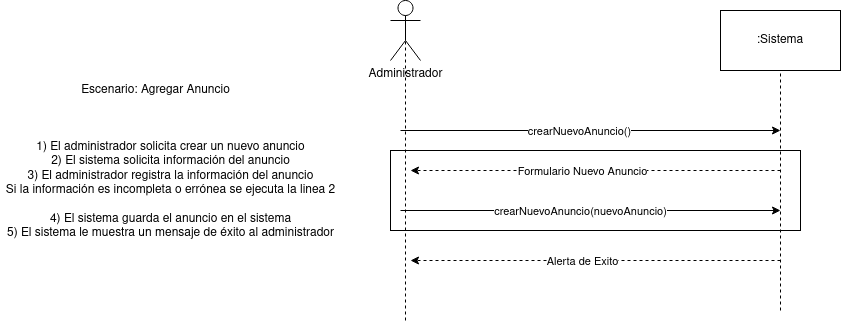

The diagram above was exported from draw.io. Its source (the exported page's mxGraphModel, read from the mxfile embedded in the PNG):
<mxGraphModel dx="2200" dy="792" grid="1" gridSize="10" guides="1" tooltips="1" connect="1" arrows="1" fold="1" page="1" pageScale="1" pageWidth="827" pageHeight="1169" math="0" shadow="0">
  <root>
    <mxCell id="iRS0G1xmklg0jHMdZgbQ-0" />
    <mxCell id="iRS0G1xmklg0jHMdZgbQ-1" parent="iRS0G1xmklg0jHMdZgbQ-0" />
    <mxCell id="JJf-Mjvyo_Rj4HyKBhOn-0" value="" style="rounded=0;whiteSpace=wrap;html=1;fillColor=none;" vertex="1" parent="iRS0G1xmklg0jHMdZgbQ-1">
      <mxGeometry x="370" y="290" width="410" height="80" as="geometry" />
    </mxCell>
    <mxCell id="JJf-Mjvyo_Rj4HyKBhOn-1" value="Administrador" style="shape=umlActor;verticalLabelPosition=bottom;verticalAlign=top;html=1;outlineConnect=0;" vertex="1" parent="iRS0G1xmklg0jHMdZgbQ-1">
      <mxGeometry x="370" y="140" width="30" height="60" as="geometry" />
    </mxCell>
    <mxCell id="JJf-Mjvyo_Rj4HyKBhOn-2" value=":Sistema" style="rounded=0;whiteSpace=wrap;html=1;" vertex="1" parent="iRS0G1xmklg0jHMdZgbQ-1">
      <mxGeometry x="700" y="150" width="120" height="60" as="geometry" />
    </mxCell>
    <mxCell id="JJf-Mjvyo_Rj4HyKBhOn-3" value="" style="endArrow=none;dashed=1;html=1;entryX=0.5;entryY=0.5;entryDx=0;entryDy=0;entryPerimeter=0;" edge="1" parent="iRS0G1xmklg0jHMdZgbQ-1" target="JJf-Mjvyo_Rj4HyKBhOn-1">
      <mxGeometry width="50" height="50" relative="1" as="geometry">
        <mxPoint x="385" y="460" as="sourcePoint" />
        <mxPoint x="380" y="230" as="targetPoint" />
      </mxGeometry>
    </mxCell>
    <mxCell id="JJf-Mjvyo_Rj4HyKBhOn-4" value="" style="endArrow=none;dashed=1;html=1;entryX=0.5;entryY=1;entryDx=0;entryDy=0;" edge="1" parent="iRS0G1xmklg0jHMdZgbQ-1" target="JJf-Mjvyo_Rj4HyKBhOn-2">
      <mxGeometry width="50" height="50" relative="1" as="geometry">
        <mxPoint x="760" y="450" as="sourcePoint" />
        <mxPoint x="760" y="220" as="targetPoint" />
      </mxGeometry>
    </mxCell>
    <mxCell id="JJf-Mjvyo_Rj4HyKBhOn-5" value="Escenario: Agregar Anuncio" style="text;html=1;align=center;verticalAlign=middle;resizable=0;points=[];autosize=1;strokeColor=none;fillColor=none;" vertex="1" parent="iRS0G1xmklg0jHMdZgbQ-1">
      <mxGeometry x="55" y="220" width="160" height="20" as="geometry" />
    </mxCell>
    <mxCell id="JJf-Mjvyo_Rj4HyKBhOn-6" value="&lt;div&gt;1) El administrador solicita crear un nuevo anuncio&lt;/div&gt;&lt;div&gt;2) El sistema solicita información del anuncio&lt;/div&gt;&lt;div&gt;3) El administrador registra la información del anuncio&lt;/div&gt;&lt;div&gt;Si la información es incompleta o errónea se ejecuta la linea 2&lt;br&gt;&lt;/div&gt;&lt;div&gt;&lt;br&gt;&lt;/div&gt;&lt;div&gt;4) El sistema guarda el anuncio en el sistema&lt;/div&gt;&lt;div&gt;5) El sistema le muestra un mensaje de éxito al administrador&lt;br&gt;&lt;/div&gt;" style="text;html=1;align=center;verticalAlign=middle;resizable=0;points=[];autosize=1;strokeColor=none;fillColor=none;" vertex="1" parent="iRS0G1xmklg0jHMdZgbQ-1">
      <mxGeometry x="-20" y="280" width="340" height="100" as="geometry" />
    </mxCell>
    <mxCell id="JJf-Mjvyo_Rj4HyKBhOn-7" value="" style="endArrow=classic;html=1;" edge="1" parent="iRS0G1xmklg0jHMdZgbQ-1">
      <mxGeometry width="50" height="50" relative="1" as="geometry">
        <mxPoint x="380" y="270" as="sourcePoint" />
        <mxPoint x="760" y="270" as="targetPoint" />
      </mxGeometry>
    </mxCell>
    <mxCell id="JJf-Mjvyo_Rj4HyKBhOn-8" value="crearNuevoAnuncio()" style="edgeLabel;html=1;align=center;verticalAlign=middle;resizable=0;points=[];" vertex="1" connectable="0" parent="JJf-Mjvyo_Rj4HyKBhOn-7">
      <mxGeometry x="-0.0683" y="4" relative="1" as="geometry">
        <mxPoint x="1" y="4" as="offset" />
      </mxGeometry>
    </mxCell>
    <mxCell id="JJf-Mjvyo_Rj4HyKBhOn-9" value="" style="endArrow=classic;dashed=1;html=1;endFill=1;" edge="1" parent="iRS0G1xmklg0jHMdZgbQ-1">
      <mxGeometry width="50" height="50" relative="1" as="geometry">
        <mxPoint x="760" y="400" as="sourcePoint" />
        <mxPoint x="390" y="400" as="targetPoint" />
      </mxGeometry>
    </mxCell>
    <mxCell id="JJf-Mjvyo_Rj4HyKBhOn-10" value="Alerta de Exito" style="edgeLabel;html=1;align=center;verticalAlign=middle;resizable=0;points=[];" vertex="1" connectable="0" parent="JJf-Mjvyo_Rj4HyKBhOn-9">
      <mxGeometry x="0.0872" y="2" relative="1" as="geometry">
        <mxPoint x="2" y="-2" as="offset" />
      </mxGeometry>
    </mxCell>
    <mxCell id="JJf-Mjvyo_Rj4HyKBhOn-11" value="" style="endArrow=classic;dashed=1;html=1;endFill=1;" edge="1" parent="iRS0G1xmklg0jHMdZgbQ-1">
      <mxGeometry width="50" height="50" relative="1" as="geometry">
        <mxPoint x="760" y="310" as="sourcePoint" />
        <mxPoint x="390" y="310" as="targetPoint" />
      </mxGeometry>
    </mxCell>
    <mxCell id="JJf-Mjvyo_Rj4HyKBhOn-12" value="Formulario Nuevo Anuncio" style="edgeLabel;html=1;align=center;verticalAlign=middle;resizable=0;points=[];" vertex="1" connectable="0" parent="JJf-Mjvyo_Rj4HyKBhOn-11">
      <mxGeometry x="0.0872" y="2" relative="1" as="geometry">
        <mxPoint x="2" y="-2" as="offset" />
      </mxGeometry>
    </mxCell>
    <mxCell id="JJf-Mjvyo_Rj4HyKBhOn-13" value="" style="endArrow=classic;html=1;" edge="1" parent="iRS0G1xmklg0jHMdZgbQ-1">
      <mxGeometry width="50" height="50" relative="1" as="geometry">
        <mxPoint x="380" y="350" as="sourcePoint" />
        <mxPoint x="760" y="350" as="targetPoint" />
      </mxGeometry>
    </mxCell>
    <mxCell id="JJf-Mjvyo_Rj4HyKBhOn-14" value="crearNuevoAnuncio(nuevoAnuncio)" style="edgeLabel;html=1;align=center;verticalAlign=middle;resizable=0;points=[];" vertex="1" connectable="0" parent="JJf-Mjvyo_Rj4HyKBhOn-13">
      <mxGeometry x="-0.0683" y="4" relative="1" as="geometry">
        <mxPoint x="2" y="4" as="offset" />
      </mxGeometry>
    </mxCell>
  </root>
</mxGraphModel>